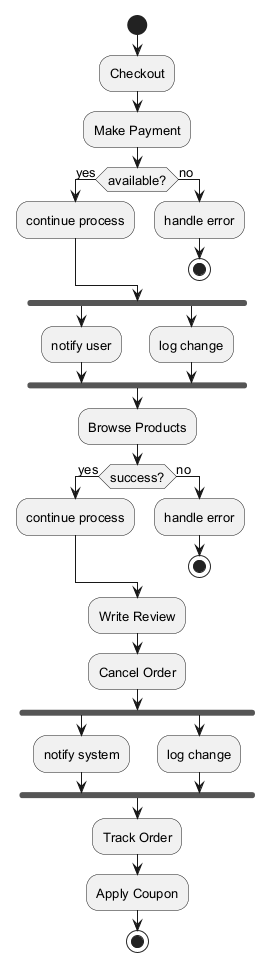

The diagram above was rendered by PlantUML. Its source (embedded in the PNG):
@startuml
skinparam monochrome true
skinparam defaultFontSize 13
start
:Checkout;
:Make Payment;
if (available?) then (yes)
:continue process;
else (no)
:handle error;
stop
endif
fork
:notify user;
fork again
:log change;
end fork
:Browse Products;
if (success?) then (yes)
:continue process;
else (no)
:handle error;
stop
endif
:Write Review;
:Cancel Order;
fork
:notify system;
fork again
:log change;
end fork
:Track Order;
:Apply Coupon;
stop
@enduml